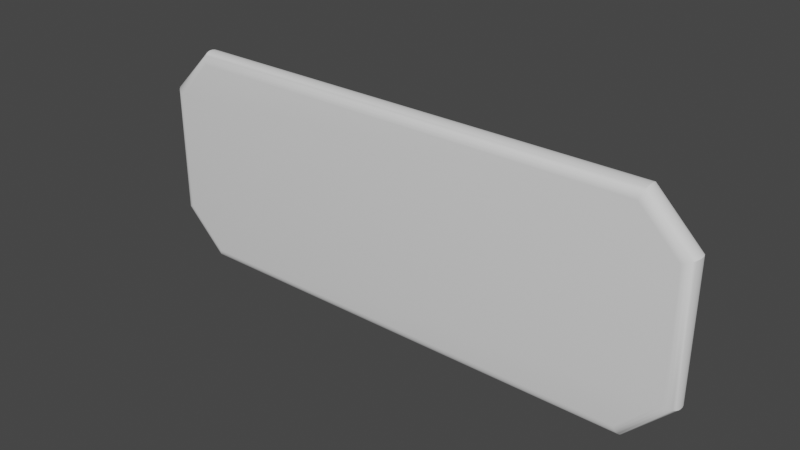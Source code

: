 # Source: little_plate.blend  (saved by Blender 3.3.6; exported with 4.5.12 LTS)
import bpy
from mathutils import Matrix  # noqa: F401  (used for matrix-valued properties, if any)

bpy.ops.wm.read_factory_settings(use_empty=True)
scene = bpy.context.scene
scene.name = 'Scene'

# ---- collections
col_collection = bpy.data.collections.new('Collection'); scene.collection.children.link(col_collection)

# ---- node groups
ng_auto_smooth = bpy.data.node_groups.new('Auto Smooth', 'GeometryNodeTree')
_s = ng_auto_smooth.interface.new_socket(name='Geometry', in_out='OUTPUT', socket_type='NodeSocketGeometry')
_s = ng_auto_smooth.interface.new_socket(name='Geometry', in_out='INPUT', socket_type='NodeSocketGeometry')
_s = ng_auto_smooth.interface.new_socket(name='Angle', in_out='INPUT', socket_type='NodeSocketFloat')
_s.subtype = 'ANGLE'
_s.min_value = 0.0
_s.max_value = 3.142
ng_auto_smooth.is_modifier = True
_N = ng_auto_smooth.nodes; _L = ng_auto_smooth.links
n0 = _N.new('NodeGroupOutput'); n0.name = 'Group Output'; n0.location = (480, -100)
n1 = _N.new('NodeGroupInput'); n1.name = 'Group Input'; n1.location = (-420, -300)
n2 = _N.new('NodeGroupInput'); n2.name = 'Group Input.001'; n2.location = (-60, -100)
n3 = _N.new('GeometryNodeSetShadeSmooth'); n3.name = 'Set Shade Smooth'; n3.location = (120, -100)
n3.domain = 'EDGE'
n4 = _N.new('GeometryNodeSetShadeSmooth'); n4.name = 'Set Shade Smooth.001'; n4.location = (300, -100)
n5 = _N.new('GeometryNodeInputMeshEdgeAngle'); n5.name = 'Edge Angle'; n5.location = (-420, -220)
n6 = _N.new('GeometryNodeInputEdgeSmooth'); n6.name = 'Is Edge Smooth'; n6.location = (-60, -160)
n7 = _N.new('GeometryNodeInputShadeSmooth'); n7.name = 'Is Face Smooth'; n7.location = (-240, -340)
n8 = _N.new('FunctionNodeBooleanMath'); n8.name = 'Boolean Math'; n8.location = (-60, -220)
n9 = _N.new('FunctionNodeCompare'); n9.name = 'Compare'; n9.location = (-240, -180)
n9.operation = 'LESS_EQUAL'
_L.new(n5.outputs[0], n9.inputs[0])
_L.new(n4.outputs[0], n0.inputs[0])
_L.new(n1.outputs[1], n9.inputs[1])
_L.new(n9.outputs[0], n8.inputs[0])
_L.new(n7.outputs[0], n8.inputs[1])
_L.new(n2.outputs[0], n3.inputs[0])
_L.new(n6.outputs[0], n3.inputs[1])
_L.new(n3.outputs[0], n4.inputs[0])
_L.new(n8.outputs[0], n3.inputs[2])
n0.is_active_output = True

# ---- world
world_world = bpy.data.worlds.new('World'); scene.world = world_world
world_world.use_nodes = True; world_world.node_tree.nodes.clear()
_N = world_world.node_tree.nodes; _L = world_world.node_tree.links
n0 = _N.new('ShaderNodeOutputWorld'); n0.name = 'World Output'; n0.location = (300, 300)
n1 = _N.new('ShaderNodeBackground'); n1.name = 'Background'; n1.location = (10, 300)
n1.inputs[0].default_value = (0.05088, 0.05088, 0.05088, 1.0)
_L.new(n1.outputs[0], n0.inputs[0])
n0.is_active_output = True
world_world.color = (0.05088, 0.05088, 0.05088)
world_world.use_sun_shadow = False
world_world.sun_shadow_jitter_overblur = 0.0

# ---- meshes
me_plane = bpy.data.meshes.new('Plane')
me_plane.from_pydata([(-0.07485, -0.329, 0.0), (-0.08031, -0.3422, 0.01319), (-0.07626, -0.3324, 0.0004494), (-0.07758, -0.3356, 0.001767), (-0.07871, -0.3383, 0.003862), (-0.07958, -0.3404, 0.006594), (-0.08013, -0.3417, 0.009774), (-0.1223, -0.2815, 0.0), (-0.1355, -0.287, 0.01319), (-0.1257, -0.2829, 0.0004494), (-0.1289, -0.2843, 0.001767), (-0.1316, -0.2854, 0.003862), (-0.1337, -0.2863, 0.006594), (-0.135, -0.2868, 0.009774), (0.1223, -0.2815, 0.0), (0.1355, -0.287, 0.01319), (0.1257, -0.2829, 0.0004494), (0.1289, -0.2843, 0.001767), (0.1316, -0.2854, 0.003862), (0.1337, -0.2863, 0.006594), (0.135, -0.2868, 0.009774), (0.07485, -0.329, 0.0), (0.08031, -0.3422, 0.01319), (0.07626, -0.3324, 0.0004494), (0.07758, -0.3356, 0.001767), (0.07871, -0.3383, 0.003862), (0.07958, -0.3404, 0.006594), (0.08013, -0.3417, 0.009774), (-0.1223, 0.2815, 0.0), (-0.1355, 0.287, 0.01319), (-0.1257, 0.2829, 0.0004494), (-0.1289, 0.2843, 0.001767), (-0.1316, 0.2854, 0.003862), (-0.1337, 0.2863, 0.006594), (-0.135, 0.2868, 0.009774), (-0.07485, 0.329, 0.0), (-0.08031, 0.3422, 0.01319), (-0.07626, 0.3324, 0.0004494), (-0.07758, 0.3356, 0.001767), (-0.07871, 0.3383, 0.003862), (-0.07958, 0.3404, 0.006594), (-0.08013, 0.3417, 0.009774), (0.07485, 0.329, 0.0), (0.08031, 0.3422, 0.01319), (0.07626, 0.3324, 0.0004494), (0.07758, 0.3356, 0.001767), (0.07871, 0.3383, 0.003862), (0.07958, 0.3404, 0.006594), (0.08013, 0.3417, 0.009774), (0.1223, 0.2815, 0.0), (0.1355, 0.287, 0.01319), (0.1257, 0.2829, 0.0004494), (0.1289, 0.2843, 0.001767), (0.1316, 0.2854, 0.003862), (0.1337, 0.2863, 0.006594), (0.135, 0.2868, 0.009774), (-0.07485, 0.329, 0.02903), (-0.08031, 0.3422, 0.01584), (-0.07626, 0.3324, 0.02858), (-0.07758, 0.3356, 0.02726), (-0.07871, 0.3383, 0.02516), (-0.07958, 0.3404, 0.02243), (-0.08013, 0.3417, 0.01925), (-0.1223, 0.2815, 0.02903), (-0.1355, 0.287, 0.01584), (-0.1257, 0.2829, 0.02858), (-0.1289, 0.2843, 0.02726), (-0.1316, 0.2854, 0.02516), (-0.1337, 0.2863, 0.02243), (-0.135, 0.2868, 0.01925), (-0.1223, -0.2815, 0.02903), (-0.1355, -0.287, 0.01584), (-0.1257, -0.2829, 0.02858), (-0.1289, -0.2843, 0.02726), (-0.1316, -0.2854, 0.02516), (-0.1337, -0.2863, 0.02243), (-0.135, -0.2868, 0.01925), (-0.07485, -0.329, 0.02903), (-0.08031, -0.3422, 0.01584), (-0.07626, -0.3324, 0.02858), (-0.07758, -0.3356, 0.02726), (-0.07871, -0.3383, 0.02516), (-0.07958, -0.3404, 0.02243), (-0.08013, -0.3417, 0.01925), (0.07485, -0.329, 0.02903), (0.08031, -0.3422, 0.01584), (0.07626, -0.3324, 0.02858), (0.07758, -0.3356, 0.02726), (0.07871, -0.3383, 0.02516), (0.07958, -0.3404, 0.02243), (0.08013, -0.3417, 0.01925), (0.1223, -0.2815, 0.02903), (0.1355, -0.287, 0.01584), (0.1257, -0.2829, 0.02858), (0.1289, -0.2843, 0.02726), (0.1316, -0.2854, 0.02516), (0.1337, -0.2863, 0.02243), (0.135, -0.2868, 0.01925), (0.1223, 0.2815, 0.02903), (0.1355, 0.287, 0.01584), (0.1257, 0.2829, 0.02858), (0.1289, 0.2843, 0.02726), (0.1316, 0.2854, 0.02516), (0.1337, 0.2863, 0.02243), (0.135, 0.2868, 0.01925), (0.07485, 0.329, 0.02903), (0.08031, 0.3422, 0.01584), (0.07626, 0.3324, 0.02858), (0.07758, 0.3356, 0.02726), (0.07871, 0.3383, 0.02516), (0.07958, 0.3404, 0.02243), (0.08013, 0.3417, 0.01925)], [], [(0, 7, 28, 35, 42, 49, 14, 21), (43, 106, 99, 50), (29, 8, 71, 64), (57, 36, 29, 64), (70, 77, 84, 91, 98, 105, 56, 63), (15, 50, 99, 92), (1, 22, 85, 78), (43, 36, 57, 106), (85, 22, 15, 92), (49, 42, 44, 51), (51, 44, 45, 52), (52, 45, 46, 53), (53, 46, 47, 54), (54, 47, 48, 55), (55, 48, 43, 50), (105, 98, 100, 107), (107, 100, 101, 108), (108, 101, 102, 109), (109, 102, 103, 110), (110, 103, 104, 111), (111, 104, 99, 106), (91, 84, 86, 93), (93, 86, 87, 94), (94, 87, 88, 95), (95, 88, 89, 96), (96, 89, 90, 97), (97, 90, 85, 92), (21, 14, 16, 23), (23, 16, 17, 24), (24, 17, 18, 25), (25, 18, 19, 26), (26, 19, 20, 27), (27, 20, 15, 22), (7, 0, 2, 9), (9, 2, 3, 10), (10, 3, 4, 11), (11, 4, 5, 12), (12, 5, 6, 13), (13, 6, 1, 8), (77, 70, 72, 79), (79, 72, 73, 80), (80, 73, 74, 81), (81, 74, 75, 82), (82, 75, 76, 83), (83, 76, 71, 78), (63, 56, 58, 65), (65, 58, 59, 66), (66, 59, 60, 67), (67, 60, 61, 68), (68, 61, 62, 69), (69, 62, 57, 64), (35, 28, 30, 37), (37, 30, 31, 38), (38, 31, 32, 39), (39, 32, 33, 40), (40, 33, 34, 41), (41, 34, 29, 36), (28, 7, 9, 30), (30, 9, 10, 31), (31, 10, 11, 32), (32, 11, 12, 33), (33, 12, 13, 34), (34, 13, 8, 29), (70, 63, 65, 72), (72, 65, 66, 73), (73, 66, 67, 74), (74, 67, 68, 75), (75, 68, 69, 76), (76, 69, 64, 71), (22, 1, 6, 27), (27, 6, 5, 26), (26, 5, 4, 25), (25, 4, 3, 24), (24, 3, 2, 23), (23, 2, 0, 21), (36, 43, 48, 41), (41, 48, 47, 40), (40, 47, 46, 39), (39, 46, 45, 38), (38, 45, 44, 37), (37, 44, 42, 35), (50, 15, 20, 55), (55, 20, 19, 54), (54, 19, 18, 53), (53, 18, 17, 52), (52, 17, 16, 51), (51, 16, 14, 49), (84, 77, 79, 86), (86, 79, 80, 87), (87, 80, 81, 88), (88, 81, 82, 89), (89, 82, 83, 90), (90, 83, 78, 85), (98, 91, 93, 100), (100, 93, 94, 101), (101, 94, 95, 102), (102, 95, 96, 103), (103, 96, 97, 104), (104, 97, 92, 99), (56, 105, 107, 58), (58, 107, 108, 59), (59, 108, 109, 60), (60, 109, 110, 61), (61, 110, 111, 62), (62, 111, 106, 57), (1, 78, 71, 8)])
me_plane.polygons.foreach_set('use_smooth', [True] * 106)
_uv = me_plane.uv_layers.new(name='UVMap')
_uv.uv.foreach_set('vector', [0.4915, 0.9713, 0.4232, 0.9029, 0.4232, 0.09197, 0.4915, 0.02363, 0.7072, 0.02363, 0.7755, 0.09197, 0.7755, 0.9029, 0.7072, 0.9713, 0.8648, 0.007183, 0.8686, 0.007183, 0.8686, 0.08665, 0.8648, 0.08665, 0.8197, 0.9133, 0.8197, 0.08665, 0.8236, 0.08665, 0.8236, 0.9133, 0.8236, 0.9928, 0.8197, 0.9928, 0.8197, 0.9133, 0.8236, 0.9133, 0.3759, 0.9029, 0.3076, 0.9713, 0.09197, 0.9713, 0.02363, 0.9029, 0.02363, 0.09197, 0.09197, 0.02363, 0.3076, 0.02363, 0.3759, 0.09197, 0.8648, 0.9133, 0.8648, 0.08665, 0.8686, 0.08665, 0.8686, 0.9133, 0.9098, 0.7227, 0.9098, 0.4913, 0.9137, 0.4913, 0.9137, 0.7227, 0.9098, 0.318, 0.9098, 0.08665, 0.9137, 0.08665, 0.9137, 0.318, 0.8686, 0.9928, 0.8648, 0.9928, 0.8648, 0.9133, 0.8686, 0.9133, 0.7755, 0.09197, 0.7072, 0.02363, 0.7092, 0.01872, 0.7804, 0.08994, 0.7804, 0.08994, 0.7092, 0.01872, 0.7111, 0.01414, 0.785, 0.08804, 0.785, 0.08804, 0.7111, 0.01414, 0.7127, 0.0102, 0.7889, 0.08641, 0.7889, 0.08641, 0.7127, 0.0102, 0.714, 0.007183, 0.7919, 0.08516, 0.9003, 0.3949, 0.9003, 0.3169, 0.9049, 0.3177, 0.9049, 0.3968, 0.9049, 0.3968, 0.9049, 0.3177, 0.9098, 0.318, 0.9098, 0.3975, 0.09197, 0.02363, 0.02363, 0.09197, 0.01872, 0.08994, 0.08994, 0.01872, 0.08994, 0.01872, 0.01872, 0.08994, 0.01414, 0.08804, 0.08804, 0.01414, 0.08804, 0.01414, 0.01414, 0.08804, 0.0102, 0.08641, 0.08641, 0.0102, 0.08641, 0.0102, 0.0102, 0.08641, 0.007183, 0.08516, 0.08516, 0.007183, 0.9232, 0.3169, 0.9232, 0.3949, 0.9186, 0.3968, 0.9186, 0.3177, 0.9186, 0.3177, 0.9186, 0.3968, 0.9137, 0.3975, 0.9137, 0.318, 0.02363, 0.9029, 0.09197, 0.9713, 0.08994, 0.9762, 0.01872, 0.905, 0.01872, 0.905, 0.08994, 0.9762, 0.08804, 0.9808, 0.01414, 0.9069, 0.01414, 0.9069, 0.08804, 0.9808, 0.08641, 0.9847, 0.0102, 0.9085, 0.0102, 0.9085, 0.08641, 0.9847, 0.08516, 0.9877, 0.007183, 0.9097, 0.9232, 0.4144, 0.9232, 0.4924, 0.9186, 0.4916, 0.9186, 0.4125, 0.9186, 0.4125, 0.9186, 0.4916, 0.9137, 0.4913, 0.9137, 0.4118, 0.7072, 0.9713, 0.7755, 0.9029, 0.7804, 0.905, 0.7092, 0.9762, 0.7092, 0.9762, 0.7804, 0.905, 0.785, 0.9069, 0.7111, 0.9808, 0.7111, 0.9808, 0.785, 0.9069, 0.7889, 0.9085, 0.7127, 0.9847, 0.7127, 0.9847, 0.7889, 0.9085, 0.7919, 0.9097, 0.714, 0.9877, 0.9003, 0.4924, 0.9003, 0.4144, 0.9049, 0.4125, 0.9049, 0.4916, 0.9049, 0.4916, 0.9049, 0.4125, 0.9098, 0.4118, 0.9098, 0.4913, 0.4232, 0.9029, 0.4915, 0.9713, 0.4895, 0.9762, 0.4183, 0.905, 0.4183, 0.905, 0.4895, 0.9762, 0.4876, 0.9808, 0.4137, 0.9069, 0.4137, 0.9069, 0.4876, 0.9808, 0.486, 0.9847, 0.4098, 0.9085, 0.4098, 0.9085, 0.486, 0.9847, 0.4847, 0.9877, 0.4067, 0.9097, 0.9003, 0.7996, 0.9003, 0.7216, 0.9049, 0.7224, 0.9049, 0.8015, 0.9049, 0.8015, 0.9049, 0.7224, 0.9098, 0.7227, 0.9098, 0.8021, 0.3076, 0.9713, 0.3759, 0.9029, 0.3808, 0.905, 0.3096, 0.9762, 0.3096, 0.9762, 0.3808, 0.905, 0.3854, 0.9069, 0.3115, 0.9808, 0.3115, 0.9808, 0.3854, 0.9069, 0.3894, 0.9085, 0.3132, 0.9847, 0.3132, 0.9847, 0.3894, 0.9085, 0.3924, 0.9097, 0.3144, 0.9877, 0.9232, 0.7216, 0.9232, 0.7996, 0.9186, 0.8015, 0.9186, 0.7224, 0.9186, 0.7224, 0.9186, 0.8015, 0.9137, 0.8021, 0.9137, 0.7227, 0.3759, 0.09197, 0.3076, 0.02363, 0.3096, 0.01872, 0.3808, 0.08994, 0.3808, 0.08994, 0.3096, 0.01872, 0.3115, 0.01414, 0.3854, 0.08804, 0.3854, 0.08804, 0.3115, 0.01414, 0.3132, 0.0102, 0.3894, 0.08641, 0.3894, 0.08641, 0.3132, 0.0102, 0.3144, 0.007183, 0.3924, 0.08516, 0.9232, 0.009728, 0.9232, 0.08771, 0.9186, 0.08692, 0.9186, 0.00783, 0.9186, 0.00783, 0.9186, 0.08692, 0.9137, 0.08665, 0.9137, 0.007183, 0.4915, 0.02363, 0.4232, 0.09197, 0.4183, 0.08994, 0.4895, 0.01872, 0.4895, 0.01872, 0.4183, 0.08994, 0.4137, 0.08804, 0.4876, 0.01414, 0.4876, 0.01414, 0.4137, 0.08804, 0.4098, 0.08641, 0.486, 0.0102, 0.486, 0.0102, 0.4098, 0.08641, 0.4067, 0.08516, 0.4847, 0.007183, 0.9003, 0.08771, 0.9003, 0.009728, 0.9049, 0.00783, 0.9049, 0.08692, 0.9049, 0.08692, 0.9049, 0.00783, 0.9098, 0.007183, 0.9098, 0.08665, 0.4232, 0.09197, 0.4232, 0.9029, 0.4183, 0.905, 0.4183, 0.08994, 0.4183, 0.08994, 0.4183, 0.905, 0.4137, 0.9069, 0.4137, 0.08804, 0.4137, 0.08804, 0.4137, 0.9069, 0.4098, 0.9085, 0.4098, 0.08641, 0.8063, 0.911, 0.8063, 0.08896, 0.8102, 0.08771, 0.8102, 0.9123, 0.8102, 0.9123, 0.8102, 0.08771, 0.8148, 0.08692, 0.8148, 0.9131, 0.8148, 0.9131, 0.8148, 0.08692, 0.8197, 0.08665, 0.8197, 0.9133, 0.3759, 0.9029, 0.3759, 0.09197, 0.3808, 0.08994, 0.3808, 0.905, 0.3808, 0.905, 0.3808, 0.08994, 0.3854, 0.08804, 0.3854, 0.9069, 0.3854, 0.9069, 0.3854, 0.08804, 0.3894, 0.08641, 0.3894, 0.9085, 0.837, 0.08896, 0.837, 0.911, 0.8331, 0.9123, 0.8331, 0.08771, 0.8331, 0.08771, 0.8331, 0.9123, 0.8285, 0.9131, 0.8285, 0.08692, 0.8285, 0.08692, 0.8285, 0.9131, 0.8236, 0.9133, 0.8236, 0.08665, 0.9098, 0.4913, 0.9098, 0.7227, 0.9049, 0.7224, 0.9049, 0.4916, 0.9049, 0.4916, 0.9049, 0.7224, 0.9003, 0.7216, 0.9003, 0.4924, 0.9003, 0.4924, 0.9003, 0.7216, 0.8964, 0.7204, 0.8964, 0.4936, 0.7127, 0.9847, 0.486, 0.9847, 0.4876, 0.9808, 0.7111, 0.9808, 0.7111, 0.9808, 0.4876, 0.9808, 0.4895, 0.9762, 0.7092, 0.9762, 0.7092, 0.9762, 0.4895, 0.9762, 0.4915, 0.9713, 0.7072, 0.9713, 0.9098, 0.08665, 0.9098, 0.318, 0.9049, 0.3177, 0.9049, 0.08692, 0.9049, 0.08692, 0.9049, 0.3177, 0.9003, 0.3169, 0.9003, 0.08771, 0.9003, 0.08771, 0.9003, 0.3169, 0.8964, 0.3157, 0.8964, 0.08896, 0.486, 0.0102, 0.7127, 0.0102, 0.7111, 0.01414, 0.4876, 0.01414, 0.4876, 0.01414, 0.7111, 0.01414, 0.7092, 0.01872, 0.4895, 0.01872, 0.4895, 0.01872, 0.7092, 0.01872, 0.7072, 0.02363, 0.4915, 0.02363, 0.8648, 0.08665, 0.8648, 0.9133, 0.8599, 0.9131, 0.8599, 0.08692, 0.8599, 0.08692, 0.8599, 0.9131, 0.8553, 0.9123, 0.8553, 0.08771, 0.8553, 0.08771, 0.8553, 0.9123, 0.8514, 0.911, 0.8514, 0.08896, 0.7889, 0.08641, 0.7889, 0.9085, 0.785, 0.9069, 0.785, 0.08804, 0.785, 0.08804, 0.785, 0.9069, 0.7804, 0.905, 0.7804, 0.08994, 0.7804, 0.08994, 0.7804, 0.905, 0.7755, 0.9029, 0.7755, 0.09197, 0.09197, 0.9713, 0.3076, 0.9713, 0.3096, 0.9762, 0.08994, 0.9762, 0.08994, 0.9762, 0.3096, 0.9762, 0.3115, 0.9808, 0.08804, 0.9808, 0.08804, 0.9808, 0.3115, 0.9808, 0.3132, 0.9847, 0.08641, 0.9847, 0.9271, 0.4936, 0.9271, 0.7204, 0.9232, 0.7216, 0.9232, 0.4924, 0.9232, 0.4924, 0.9232, 0.7216, 0.9186, 0.7224, 0.9186, 0.4916, 0.9186, 0.4916, 0.9186, 0.7224, 0.9137, 0.7227, 0.9137, 0.4913, 0.02363, 0.09197, 0.02363, 0.9029, 0.01872, 0.905, 0.01872, 0.08994, 0.01872, 0.08994, 0.01872, 0.905, 0.01414, 0.9069, 0.01414, 0.08804, 0.01414, 0.08804, 0.01414, 0.9069, 0.0102, 0.9085, 0.0102, 0.08641, 0.882, 0.08896, 0.882, 0.911, 0.8781, 0.9123, 0.8781, 0.08771, 0.8781, 0.08771, 0.8781, 0.9123, 0.8735, 0.9131, 0.8735, 0.08692, 0.8735, 0.08692, 0.8735, 0.9131, 0.8686, 0.9133, 0.8686, 0.08665, 0.3076, 0.02363, 0.09197, 0.02363, 0.08994, 0.01872, 0.3096, 0.01872, 0.3096, 0.01872, 0.08994, 0.01872, 0.08804, 0.01414, 0.3115, 0.01414, 0.3115, 0.01414, 0.08804, 0.01414, 0.08641, 0.0102, 0.3132, 0.0102, 0.9271, 0.08896, 0.9271, 0.3157, 0.9232, 0.3169, 0.9232, 0.08771, 0.9232, 0.08771, 0.9232, 0.3169, 0.9186, 0.3177, 0.9186, 0.08692, 0.9186, 0.08692, 0.9186, 0.3177, 0.9137, 0.318, 0.9137, 0.08665, 0.8197, 0.007183, 0.8236, 0.007183, 0.8236, 0.08665, 0.8197, 0.08665])
me_plane.use_paint_bone_selection = False
me_plane.use_paint_mask = True
me_plane.update()

# ---- objects
ob_plane = bpy.data.objects.new('Plane', me_plane)

# ---- transforms, parenting, visibility, modifiers, constraints
ob_plane.location = (0.0, 0.0, 0.1432)
ob_plane.rotation_euler = (-1.571, 1.571, 0.0)
_m = ob_plane.modifiers.new('Auto Smooth', 'NODES')
_m.node_group = ng_auto_smooth
_gi = [s.identifier for s in ng_auto_smooth.interface.items_tree if s.item_type == 'SOCKET' and s.in_out == 'INPUT']
_m[_gi[1]] = 0.5236  # Angle

# ---- collection membership
col_collection.objects.link(ob_plane)

# ---- scene / render settings (as saved in the file)
scene.frame_start = 1; scene.frame_end = 250; scene.frame_set(0)
scene.render.engine = 'BLENDER_EEVEE_NEXT'
scene.cycles.sampling_pattern = 'TABULATED_SOBOL'
scene.cycles.use_light_tree = False
scene.view_settings.view_transform = 'Filmic'
bpy.context.view_layer.update()

# ---- added for rendering (the .blend has no active camera and no usable light): camera, sun
cam_auto = bpy.data.cameras.new('AutoCamera')
cam_auto.lens = 50.0
cam_auto.sensor_width = 36.0
cam_auto.clip_end = 1000.0
ob_auto_camera = bpy.data.objects.new('AutoCamera', cam_auto)
scene.collection.objects.link(ob_auto_camera)
ob_auto_camera.location = (0.681511, -0.803301, 0.688362)
ob_auto_camera.rotation_euler = (1.09748, -7.21219e-08, 0.694738)
scene.camera = ob_auto_camera
light_auto_sun = bpy.data.lights.new('AutoSun', 'SUN')
light_auto_sun.energy = 3.0
light_auto_sun.angle = 0.0523599
ob_auto_sun = bpy.data.objects.new('AutoSun', light_auto_sun)
scene.collection.objects.link(ob_auto_sun)
ob_auto_sun.rotation_euler = (0.872665, 0.174533, 0.523599)
bpy.context.view_layer.update()
